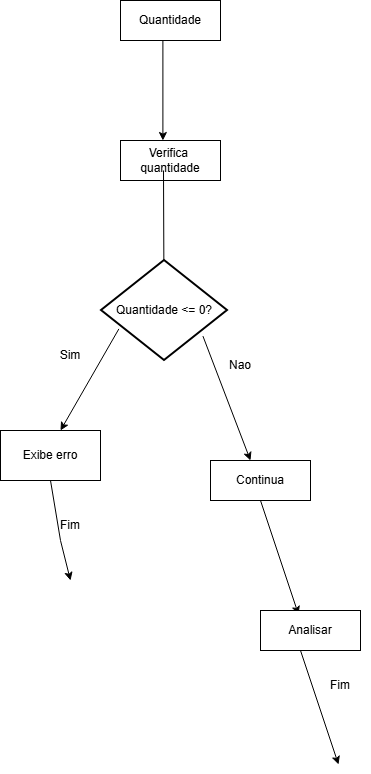

The diagram above was exported from draw.io. Its source (the exported page's mxGraphModel, read from the mxfile embedded in the PNG):
<mxGraphModel dx="1030" dy="527" grid="1" gridSize="10" guides="1" tooltips="1" connect="1" arrows="1" fold="1" page="1" pageScale="1" pageWidth="827" pageHeight="1169" math="0" shadow="0">
  <root>
    <mxCell id="0" />
    <mxCell id="1" parent="0" />
    <mxCell id="9_UWVOpxZVf1ct1MTpPF-2" parent="1" style="whiteSpace=wrap;html=1;align=center;" value="Quantidade" vertex="1">
      <mxGeometry height="40" width="100" x="370" y="60" as="geometry" />
    </mxCell>
    <mxCell id="9_UWVOpxZVf1ct1MTpPF-3" edge="1" parent="1" source="9_UWVOpxZVf1ct1MTpPF-2" style="endArrow=classic;html=1;rounded=0;exitX=0.424;exitY=0.99;exitDx=0;exitDy=0;exitPerimeter=0;" value="">
      <mxGeometry height="50" relative="1" width="50" as="geometry">
        <mxPoint x="450" y="330" as="sourcePoint" />
        <mxPoint x="412.4" y="200" as="targetPoint" />
      </mxGeometry>
    </mxCell>
    <mxCell id="9_UWVOpxZVf1ct1MTpPF-4" parent="1" style="whiteSpace=wrap;html=1;align=center;" value="Verifica&amp;nbsp; quantidade" vertex="1">
      <mxGeometry height="40" width="100" x="370" y="200" as="geometry" />
    </mxCell>
    <mxCell id="9_UWVOpxZVf1ct1MTpPF-5" edge="1" parent="1" style="endArrow=classic;html=1;rounded=0;exitX=0.424;exitY=0.99;exitDx=0;exitDy=0;exitPerimeter=0;" value="">
      <mxGeometry height="50" relative="1" width="50" as="geometry">
        <mxPoint x="413" y="230" as="sourcePoint" />
        <mxPoint x="413.4" y="330" as="targetPoint" />
      </mxGeometry>
    </mxCell>
    <mxCell id="9_UWVOpxZVf1ct1MTpPF-7" parent="1" style="strokeWidth=2;html=1;shape=mxgraph.flowchart.decision;whiteSpace=wrap;" value="Quantidade &amp;lt;= 0?" vertex="1">
      <mxGeometry height="100" width="126" x="351" y="320" as="geometry" />
    </mxCell>
    <mxCell id="9_UWVOpxZVf1ct1MTpPF-8" edge="1" parent="1" source="9_UWVOpxZVf1ct1MTpPF-7" style="endArrow=classic;html=1;rounded=0;exitX=0.138;exitY=0.684;exitDx=0;exitDy=0;exitPerimeter=0;" value="">
      <mxGeometry height="50" relative="1" width="50" as="geometry">
        <mxPoint x="250" y="610" as="sourcePoint" />
        <mxPoint x="310" y="490" as="targetPoint" />
      </mxGeometry>
    </mxCell>
    <mxCell id="9_UWVOpxZVf1ct1MTpPF-9" parent="1" style="text;html=1;whiteSpace=wrap;strokeColor=none;fillColor=none;align=center;verticalAlign=middle;rounded=0;" value="Sim" vertex="1">
      <mxGeometry height="30" width="60" x="290" y="400" as="geometry" />
    </mxCell>
    <mxCell id="9_UWVOpxZVf1ct1MTpPF-10" edge="1" parent="1" source="9_UWVOpxZVf1ct1MTpPF-7" style="endArrow=classic;html=1;rounded=0;exitX=0.805;exitY=0.756;exitDx=0;exitDy=0;exitPerimeter=0;" value="">
      <mxGeometry height="50" relative="1" width="50" as="geometry">
        <mxPoint x="450" y="570" as="sourcePoint" />
        <mxPoint x="500" y="520" as="targetPoint" />
      </mxGeometry>
    </mxCell>
    <mxCell id="9_UWVOpxZVf1ct1MTpPF-11" parent="1" style="text;html=1;whiteSpace=wrap;strokeColor=none;fillColor=none;align=center;verticalAlign=middle;rounded=0;" value="Nao" vertex="1">
      <mxGeometry height="30" width="60" x="460" y="410" as="geometry" />
    </mxCell>
    <mxCell id="9_UWVOpxZVf1ct1MTpPF-12" parent="1" style="rounded=0;whiteSpace=wrap;html=1;" value="Exibe erro" vertex="1">
      <mxGeometry height="50" width="100" x="250" y="490" as="geometry" />
    </mxCell>
    <mxCell id="9_UWVOpxZVf1ct1MTpPF-13" edge="1" parent="1" source="9_UWVOpxZVf1ct1MTpPF-12" style="endArrow=classic;html=1;rounded=0;exitX=0.5;exitY=1;exitDx=0;exitDy=0;" value="">
      <mxGeometry height="50" relative="1" width="50" as="geometry">
        <Array as="points">
          <mxPoint x="310" y="600" />
        </Array>
        <mxPoint x="348" y="550" as="sourcePoint" />
        <mxPoint x="320" y="640" as="targetPoint" />
      </mxGeometry>
    </mxCell>
    <mxCell id="9_UWVOpxZVf1ct1MTpPF-14" parent="1" style="text;html=1;whiteSpace=wrap;strokeColor=none;fillColor=none;align=center;verticalAlign=middle;rounded=0;" value="Fim" vertex="1">
      <mxGeometry height="30" width="60" x="290" y="570" as="geometry" />
    </mxCell>
    <mxCell id="9_UWVOpxZVf1ct1MTpPF-15" parent="1" style="whiteSpace=wrap;html=1;align=center;" value="Continua" vertex="1">
      <mxGeometry height="40" width="100" x="460" y="520" as="geometry" />
    </mxCell>
    <mxCell id="9_UWVOpxZVf1ct1MTpPF-16" edge="1" parent="1" source="9_UWVOpxZVf1ct1MTpPF-15" style="endArrow=classic;html=1;rounded=0;exitX=0.5;exitY=1;exitDx=0;exitDy=0;" value="">
      <mxGeometry height="50" relative="1" width="50" as="geometry">
        <mxPoint x="500" y="550" as="sourcePoint" />
        <mxPoint x="548" y="674" as="targetPoint" />
      </mxGeometry>
    </mxCell>
    <mxCell id="9_UWVOpxZVf1ct1MTpPF-17" parent="1" style="whiteSpace=wrap;html=1;align=center;" value="Analisar" vertex="1">
      <mxGeometry height="40" width="100" x="510" y="670" as="geometry" />
    </mxCell>
    <mxCell id="9_UWVOpxZVf1ct1MTpPF-18" edge="1" parent="1" style="endArrow=classic;html=1;rounded=0;exitX=0.5;exitY=1;exitDx=0;exitDy=0;" value="">
      <mxGeometry height="50" relative="1" width="50" as="geometry">
        <mxPoint x="550" y="710" as="sourcePoint" />
        <mxPoint x="588" y="824" as="targetPoint" />
      </mxGeometry>
    </mxCell>
    <mxCell id="9_UWVOpxZVf1ct1MTpPF-19" parent="1" style="text;html=1;whiteSpace=wrap;strokeColor=none;fillColor=none;align=center;verticalAlign=middle;rounded=0;" value="Fim" vertex="1">
      <mxGeometry height="30" width="60" x="560" y="730" as="geometry" />
    </mxCell>
  </root>
</mxGraphModel>